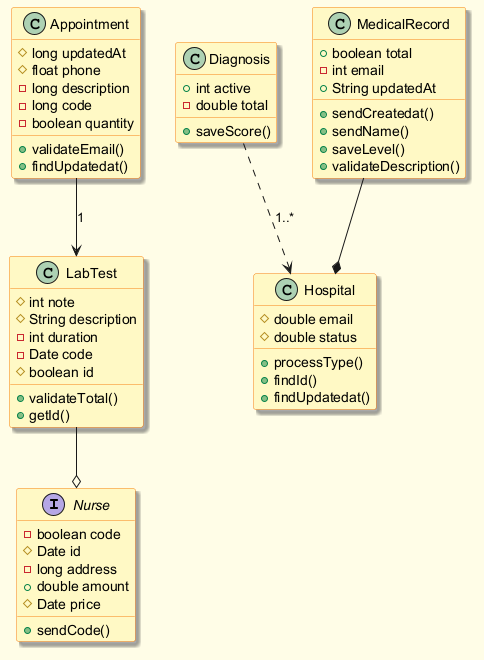

The diagram above was rendered by PlantUML. Its source (embedded in the PNG):
@startuml
skinparam backgroundColor #FFFDE7
skinparam classBackgroundColor #FFF9C4
skinparam classBorderColor #F57F17
skinparam shadowing true
interface Nurse {
  -boolean code
  #Date id
  -long address
  +double amount
  #Date price
  +sendCode()
}
class Diagnosis {
  +int active
  -double total
  +saveScore()
}
class LabTest {
  #int note
  #String description
  -int duration
  -Date code
  #boolean id
  +validateTotal()
  +getId()
}
class MedicalRecord {
  +boolean total
  -int email
  +String updatedAt
  +sendCreatedat()
  +sendName()
  +saveLevel()
  +validateDescription()
}
class Hospital {
  #double email
  #double status
  +processType()
  +findId()
  +findUpdatedat()
}
class Appointment {
  #long updatedAt
  #float phone
  -long description
  -long code
  -boolean quantity
  +validateEmail()
  +findUpdatedat()
}
MedicalRecord --* Hospital
Diagnosis ..> Hospital : "1..*"
LabTest --o Nurse
Appointment --> LabTest : "1"
@enduml